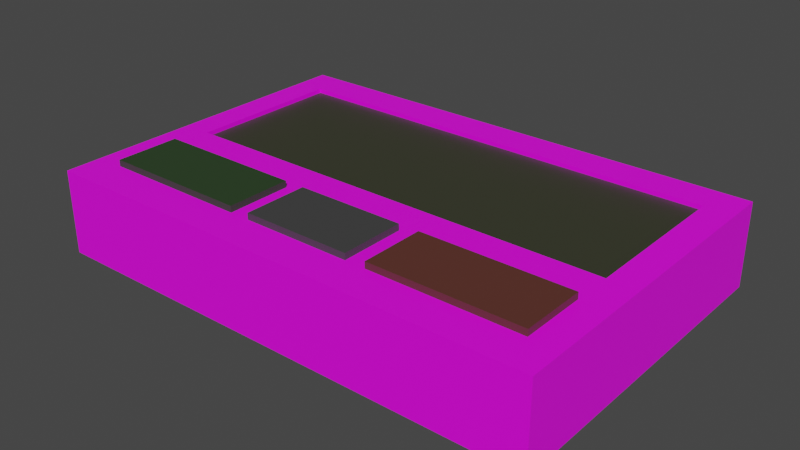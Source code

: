 # Source: questionboard.blend  (saved by Blender 3.6.13; exported with 4.5.12 LTS)
import bpy
from mathutils import Matrix  # noqa: F401  (used for matrix-valued properties, if any)

bpy.ops.wm.read_factory_settings(use_empty=True)
scene = bpy.context.scene
scene.name = 'Scene'

# ---- collections
col_collection = bpy.data.collections.new('Collection'); scene.collection.children.link(col_collection)

# ---- images (referenced by path relative to the original .blend; pixels are not part of the script)
import os
ASSET_DIR = os.environ.get("B2B_ASSET_DIR", "")  # directory of the original .blend (textures are referenced by path, not embedded)
HERE = os.path.dirname(os.path.abspath(__file__))  # packed textures are extracted next to this script under _unpacked/

def load_image(name, relpath, width, height, colorspace="sRGB"):
    """Load a texture the original file referenced (path relative to the .blend, or extracted next to this script)."""
    p = next((c for c in (os.path.join(HERE, relpath), os.path.join(ASSET_DIR, relpath)) if relpath and os.path.exists(c)), "")
    if p:
        img = bpy.data.images.load(p, check_existing=True)
        img.name = name
    else:  # same state as the original file: an image datablock whose file is absent (Cycles renders it pink)
        img = bpy.data.images.new(name, width, height)
        img.source = "FILE"
        img.filepath = "//" + (relpath or name)
    img.colorspace_settings.name = colorspace
    return img
img_oldmet_jpg = load_image('oldmet.jpg', 'oldmet.jpg', 1024, 1024, 'sRGB')

# ---- materials (node trees are filled in below, after node groups)
mat_material = bpy.data.materials.new('Material')
mat_material.alpha_threshold = 0.0
mat_material.use_transparent_shadow = False
mat_material.roughness = 0.5
mat_material.line_color = (0.0, 0.0, 0.0, 1.0)
mat_screen = bpy.data.materials.new('screen')
mat_screen.use_transparent_shadow = False
mat_greenbut = bpy.data.materials.new('greenBut')
mat_greenbut.use_transparent_shadow = False
mat_redbut = bpy.data.materials.new('redBut')
mat_redbut.use_transparent_shadow = False
mat_graybut = bpy.data.materials.new('grayBut')
mat_graybut.use_transparent_shadow = False

# ---- material node trees
mat_material.use_nodes = True; mat_material.node_tree.nodes.clear()
_N = mat_material.node_tree.nodes; _L = mat_material.node_tree.links
n0 = _N.new('ShaderNodeOutputMaterial'); n0.name = 'Material Output'; n0.location = (300, 300)
n1 = _N.new('ShaderNodeBsdfPrincipled'); n1.name = 'Principled BSDF'; n1.location = (10, 300)
n1.distribution = 'GGX'
n1.subsurface_method = 'RANDOM_WALK_SKIN'
n1.inputs[3].default_value = 1.45
n1.inputs[27].default_value = (0.0, 0.0, 0.0, 1.0)
n1.inputs[28].default_value = 1.0
n2 = _N.new('ShaderNodeTexImage'); n2.name = 'Image Texture'; n2.location = (-280, 260)
n2.image = img_oldmet_jpg
_L.new(n1.outputs[0], n0.inputs[0])
_L.new(n2.outputs[0], n1.inputs[0])
n0.is_active_output = True
mat_screen.use_nodes = True; mat_screen.node_tree.nodes.clear()
_N = mat_screen.node_tree.nodes; _L = mat_screen.node_tree.links
n0 = _N.new('ShaderNodeBsdfPrincipled'); n0.name = 'Principled BSDF'; n0.location = (10, 300)
n0.distribution = 'GGX'
n0.subsurface_method = 'RANDOM_WALK_SKIN'
n0.inputs[0].default_value = (0.03904, 0.04203, 0.02407, 1.0)
n0.inputs[3].default_value = 1.45
n0.inputs[27].default_value = (0.0, 0.0, 0.0, 1.0)
n0.inputs[28].default_value = 1.0
n1 = _N.new('ShaderNodeOutputMaterial'); n1.name = 'Material Output'; n1.location = (300, 300)
_L.new(n0.outputs[0], n1.inputs[0])
n1.is_active_output = True
mat_greenbut.use_nodes = True; mat_greenbut.node_tree.nodes.clear()
_N = mat_greenbut.node_tree.nodes; _L = mat_greenbut.node_tree.links
n0 = _N.new('ShaderNodeBsdfPrincipled'); n0.name = 'Principled BSDF'; n0.location = (10, 300)
n0.distribution = 'GGX'
n0.subsurface_method = 'RANDOM_WALK_SKIN'
n0.inputs[0].default_value = (0.02435, 0.05222, 0.01831, 1.0)
n0.inputs[3].default_value = 1.45
n0.inputs[27].default_value = (0.0, 0.0, 0.0, 1.0)
n0.inputs[28].default_value = 1.0
n1 = _N.new('ShaderNodeOutputMaterial'); n1.name = 'Material Output'; n1.location = (300, 300)
_L.new(n0.outputs[0], n1.inputs[0])
n1.is_active_output = True
mat_redbut.use_nodes = True; mat_redbut.node_tree.nodes.clear()
_N = mat_redbut.node_tree.nodes; _L = mat_redbut.node_tree.links
n0 = _N.new('ShaderNodeBsdfPrincipled'); n0.name = 'Principled BSDF'; n0.location = (10, 300)
n0.distribution = 'GGX'
n0.subsurface_method = 'RANDOM_WALK_SKIN'
n0.inputs[0].default_value = (0.1065, 0.03226, 0.02323, 1.0)
n0.inputs[3].default_value = 1.45
n0.inputs[27].default_value = (0.0, 0.0, 0.0, 1.0)
n0.inputs[28].default_value = 1.0
n1 = _N.new('ShaderNodeOutputMaterial'); n1.name = 'Material Output'; n1.location = (300, 300)
_L.new(n0.outputs[0], n1.inputs[0])
n1.is_active_output = True
mat_graybut.use_nodes = True; mat_graybut.node_tree.nodes.clear()
_N = mat_graybut.node_tree.nodes; _L = mat_graybut.node_tree.links
n0 = _N.new('ShaderNodeBsdfPrincipled'); n0.name = 'Principled BSDF'; n0.location = (10, 300)
n0.distribution = 'GGX'
n0.subsurface_method = 'RANDOM_WALK_SKIN'
n0.inputs[0].default_value = (0.05222, 0.05222, 0.05222, 1.0)
n0.inputs[3].default_value = 1.45
n0.inputs[27].default_value = (0.0, 0.0, 0.0, 1.0)
n0.inputs[28].default_value = 1.0
n1 = _N.new('ShaderNodeOutputMaterial'); n1.name = 'Material Output'; n1.location = (300, 300)
_L.new(n0.outputs[0], n1.inputs[0])
n1.is_active_output = True

# ---- world
world_world = bpy.data.worlds.new('World'); scene.world = world_world
world_world.use_nodes = True; world_world.node_tree.nodes.clear()
_N = world_world.node_tree.nodes; _L = world_world.node_tree.links
n0 = _N.new('ShaderNodeOutputWorld'); n0.name = 'World Output'; n0.location = (300, 300)
n1 = _N.new('ShaderNodeBackground'); n1.name = 'Background'; n1.location = (10, 300)
n1.inputs[0].default_value = (0.05088, 0.05088, 0.05088, 1.0)
_L.new(n1.outputs[0], n0.inputs[0])
n0.is_active_output = True
world_world.color = (0.05088, 0.05088, 0.05088)
world_world.use_sun_shadow = False
world_world.sun_shadow_jitter_overblur = 0.0

# ---- meshes
me_cube = bpy.data.meshes.new('Cube')
me_cube.from_pydata([(1.5, 1.0, 0.5), (1.5, 1.0, 6.203e-09), (1.5, -1.0, 0.5), (1.5, -1.0, 6.203e-09), (-1.5, 1.0, 0.5), (-1.5, 1.0, 6.203e-09), (-1.5, -1.0, 0.5), (-1.5, -1.0, 6.203e-09), (-1.328, -0.7814, 0.5), (-0.4428, -0.7814, 0.5), (-0.4428, -0.3947, 0.5), (-1.328, -0.3947, 0.5), (0.4428, -0.7814, 0.5), (0.4428, -0.3947, 0.5), (1.328, -0.3947, 0.5), (1.328, -0.7814, 0.5), (-0.3226, -0.7814, 0.5), (0.3226, -0.7814, 0.5), (0.3226, -0.3947, 0.5), (-0.3226, -0.3947, 0.5), (-1.328, -0.1596, 0.5), (1.328, -0.1596, 0.5), (1.328, 0.7956, 0.5), (-1.328, 0.7956, 0.5), (-1.328, -0.1596, 0.4737), (1.328, -0.1596, 0.4737), (1.328, 0.7956, 0.4737), (-1.328, 0.7956, 0.4737), (-1.328, -0.7814, 0.5383), (-0.4428, -0.7814, 0.5383), (-0.4428, -0.3947, 0.5383), (-1.328, -0.3947, 0.5383), (0.4428, -0.7814, 0.5383), (0.4428, -0.3947, 0.5383), (1.328, -0.3947, 0.5383), (1.328, -0.7814, 0.5383), (-0.3226, -0.7814, 0.5383), (0.3226, -0.7814, 0.5383), (0.3226, -0.3947, 0.5383), (-0.3226, -0.3947, 0.5383)], [], [(0, 4, 6, 20, 23, 22), (3, 2, 6, 7), (7, 6, 4, 5), (5, 1, 3, 7), (1, 0, 2, 3), (5, 4, 0, 1), (21, 22, 26, 25), (21, 20, 11, 10, 19, 18, 13, 14, 2, 0, 22), (2, 14, 15, 12, 13, 18, 17, 16, 19, 10, 9, 8, 11, 20, 6), (12, 15, 35, 32), (8, 9, 29, 28), (18, 19, 39, 38), (26, 27, 24, 25), (22, 23, 27, 26), (20, 21, 25, 24), (23, 20, 24, 27), (28, 29, 30, 31), (36, 37, 38, 39), (32, 35, 34, 33), (13, 12, 32, 33), (19, 16, 36, 39), (9, 10, 30, 29), (16, 17, 37, 36), (14, 13, 33, 34), (10, 11, 31, 30), (17, 18, 38, 37), (15, 14, 34, 35), (11, 8, 28, 31)])
me_cube.polygons.foreach_set('material_index', [0, 0, 0, 0, 0, 0, 0, 0, 0, 3, 2, 4, 1, 0, 0, 0, 2, 4, 3, 3, 4, 2, 4, 3, 2, 4, 3, 2])
_uv = me_cube.uv_layers.new(name='UVMap')
_uv.uv.foreach_set('vector', [0.9557, 0.7853, 0.145, 0.7853, 0.145, 0.2449, 0.1914, 0.472, 0.1914, 0.7301, 0.9093, 0.7301, 0.03928, 0.3514, 0.03928, 0.4865, 0.8499, 0.4865, 0.8499, 0.3514, 0.2293, 0.3514, 0.2293, 0.4865, 0.7697, 0.4865, 0.7697, 0.3514, 0.145, 0.7853, 0.9557, 0.7853, 0.9557, 0.2449, 0.145, 0.2449, 0.7697, 0.3514, 0.7697, 0.4865, 0.2293, 0.4865, 0.2293, 0.3514, 0.8499, 0.3514, 0.8499, 0.4865, 0.03928, 0.4865, 0.03928, 0.3514, 0.9093, 0.472, 0.9093, 0.7301, 0.9093, 0.7301, 0.9093, 0.472, 0.9093, 0.472, 0.1914, 0.472, 0.1914, 0.4084, 0.4307, 0.4084, 0.4632, 0.4084, 0.6375, 0.4084, 0.67, 0.4084, 0.9093, 0.4084, 0.9557, 0.2449, 0.9557, 0.7853, 0.9093, 0.7301, 0.9557, 0.2449, 0.9093, 0.4084, 0.9093, 0.304, 0.67, 0.304, 0.67, 0.4084, 0.6375, 0.4084, 0.6375, 0.304, 0.4632, 0.304, 0.4632, 0.4084, 0.4307, 0.4084, 0.4307, 0.304, 0.1914, 0.304, 0.1914, 0.4084, 0.1914, 0.472, 0.145, 0.2449, 0.67, 0.304, 0.9093, 0.304, 0.9093, 0.304, 0.67, 0.304, 0.1914, 0.304, 0.4307, 0.304, 0.4307, 0.304, 0.1914, 0.304, 0.6375, 0.4084, 0.4632, 0.4084, 0.4632, 0.4084, 0.6375, 0.4084, 0.9093, 0.7301, 0.1914, 0.7301, 0.1914, 0.472, 0.9093, 0.472, 0.9093, 0.7301, 0.1914, 0.7301, 0.1914, 0.7301, 0.9093, 0.7301, 0.1914, 0.472, 0.9093, 0.472, 0.9093, 0.472, 0.1914, 0.472, 0.1914, 0.7301, 0.1914, 0.472, 0.1914, 0.472, 0.1914, 0.7301, 0.1914, 0.304, 0.4307, 0.304, 0.4307, 0.4084, 0.1914, 0.4084, 0.4632, 0.304, 0.6375, 0.304, 0.6375, 0.4084, 0.4632, 0.4084, 0.67, 0.304, 0.9093, 0.304, 0.9093, 0.4084, 0.67, 0.4084, 0.67, 0.4084, 0.67, 0.304, 0.67, 0.304, 0.67, 0.4084, 0.4632, 0.4084, 0.4632, 0.304, 0.4632, 0.304, 0.4632, 0.4084, 0.4307, 0.304, 0.4307, 0.4084, 0.4307, 0.4084, 0.4307, 0.304, 0.4632, 0.304, 0.6375, 0.304, 0.6375, 0.304, 0.4632, 0.304, 0.9093, 0.4084, 0.67, 0.4084, 0.67, 0.4084, 0.9093, 0.4084, 0.4307, 0.4084, 0.1914, 0.4084, 0.1914, 0.4084, 0.4307, 0.4084, 0.6375, 0.304, 0.6375, 0.4084, 0.6375, 0.4084, 0.6375, 0.304, 0.9093, 0.304, 0.9093, 0.4084, 0.9093, 0.4084, 0.9093, 0.304, 0.1914, 0.4084, 0.1914, 0.304, 0.1914, 0.304, 0.1914, 0.4084])
me_cube.materials.append(mat_material)
me_cube.materials.append(mat_screen)
me_cube.materials.append(mat_greenbut)
me_cube.materials.append(mat_redbut)
me_cube.materials.append(mat_graybut)
me_cube.use_mirror_vertex_groups = False
me_cube.update()

# ---- objects
ob_cube = bpy.data.objects.new('Cube', me_cube)

# ---- transforms, parenting, visibility, modifiers, constraints
ob_cube.location = (0.0, 0.0, 0.0)
ob_cube.lock_rotations_4d = False
ob_cube.empty_display_type = 'ARROWS'
ob_cube.lineart.crease_threshold = 0.0

# ---- collection membership
col_collection.objects.link(ob_cube)

# ---- scene / render settings (as saved in the file)
scene.frame_start = 1; scene.frame_end = 250; scene.frame_set(1)
scene.render.engine = 'BLENDER_EEVEE_NEXT'
scene.cycles.sampling_pattern = 'TABULATED_SOBOL'
scene.view_settings.view_transform = 'Filmic'
bpy.context.view_layer.update()

# ---- added for rendering (the .blend has no active camera and no usable light): camera, sun
cam_auto = bpy.data.cameras.new('AutoCamera')
cam_auto.lens = 50.0
cam_auto.sensor_width = 36.0
cam_auto.clip_end = 1000.0
ob_auto_camera = bpy.data.objects.new('AutoCamera', cam_auto)
scene.collection.objects.link(ob_auto_camera)
ob_auto_camera.location = (3.37292, -4.04751, 2.9675)
ob_auto_camera.rotation_euler = (1.09748, -7.21219e-08, 0.694738)
scene.camera = ob_auto_camera
light_auto_sun = bpy.data.lights.new('AutoSun', 'SUN')
light_auto_sun.energy = 3.0
light_auto_sun.angle = 0.0523599
ob_auto_sun = bpy.data.objects.new('AutoSun', light_auto_sun)
scene.collection.objects.link(ob_auto_sun)
ob_auto_sun.rotation_euler = (0.872665, 0.174533, 0.523599)
bpy.context.view_layer.update()
